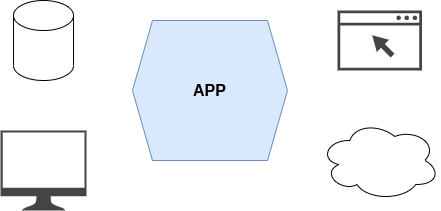

The diagram above was exported from draw.io. Its source (the exported page's mxGraphModel, read from the mxfile embedded in the PNG):
<mxGraphModel dx="1422" dy="717" grid="1" gridSize="10" guides="1" tooltips="1" connect="1" arrows="1" fold="1" page="1" pageScale="1" pageWidth="850" pageHeight="1100" math="0" shadow="0">
  <root>
    <mxCell id="0" />
    <mxCell id="1" parent="0" />
    <mxCell id="01W9tkIO_FNPxwmTyG0n-1" value="APP" style="shape=hexagon;perimeter=hexagonPerimeter2;whiteSpace=wrap;html=1;fixedSize=1;fillColor=#dae8fc;strokeColor=#6c8ebf;fontStyle=1;fontSize=16;" parent="1" vertex="1">
      <mxGeometry x="305" y="160" width="155" height="140" as="geometry" />
    </mxCell>
    <mxCell id="01W9tkIO_FNPxwmTyG0n-2" value="" style="shape=cylinder3;whiteSpace=wrap;html=1;boundedLbl=1;backgroundOutline=1;size=15;" parent="1" vertex="1">
      <mxGeometry x="186.01999999999998" y="140" width="60" height="80" as="geometry" />
    </mxCell>
    <mxCell id="01W9tkIO_FNPxwmTyG0n-3" value="" style="ellipse;shape=cloud;whiteSpace=wrap;html=1;" parent="1" vertex="1">
      <mxGeometry x="492.26" y="260" width="120" height="80" as="geometry" />
    </mxCell>
    <mxCell id="01W9tkIO_FNPxwmTyG0n-4" value="" style="sketch=0;pointerEvents=1;shadow=0;dashed=0;html=1;strokeColor=none;fillColor=#434445;aspect=fixed;labelPosition=center;verticalLabelPosition=bottom;verticalAlign=top;align=center;outlineConnect=0;shape=mxgraph.vvd.web_browser;" parent="1" vertex="1">
      <mxGeometry x="510" y="150" width="84.51" height="60" as="geometry" />
    </mxCell>
    <mxCell id="01W9tkIO_FNPxwmTyG0n-5" value="" style="sketch=0;pointerEvents=1;shadow=0;dashed=0;html=1;strokeColor=none;fillColor=#434445;aspect=fixed;labelPosition=center;verticalLabelPosition=bottom;verticalAlign=top;align=center;outlineConnect=0;shape=mxgraph.vvd.monitor;" parent="1" vertex="1">
      <mxGeometry x="173.01" y="270" width="86.02" height="80" as="geometry" />
    </mxCell>
  </root>
</mxGraphModel>